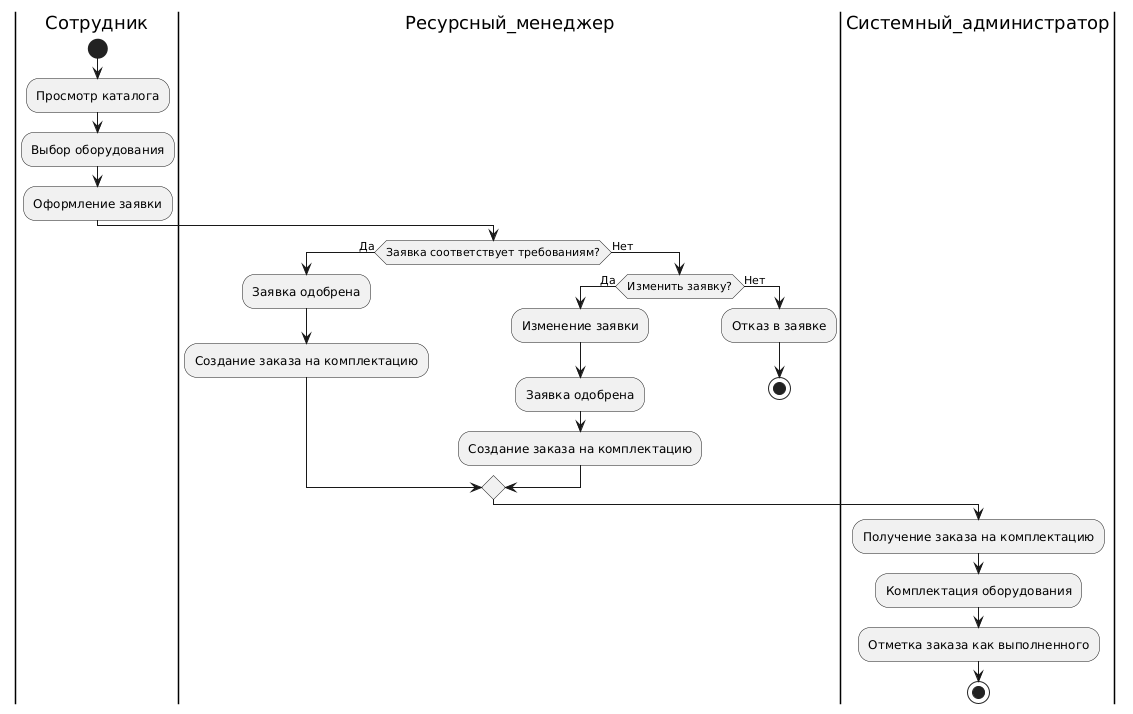

The diagram above was rendered by PlantUML. Its source (embedded in the PNG):
@startuml
|Сотрудник|
start
:Просмотр каталога;
:Выбор оборудования;
:Оформление заявки;

|Ресурсный_менеджер|
if (Заявка соответствует требованиям?) then (Да)
  :Заявка одобрена;
  :Создание заказа на комплектацию;
else (Нет)
  if (Изменить заявку?) then (Да)
    :Изменение заявки;
    :Заявка одобрена;
    :Создание заказа на комплектацию;
  else (Нет)
    :Отказ в заявке;
    stop
  endif
endif

|Системный_администратор|
:Получение заказа на комплектацию;
:Комплектация оборудования;
:Отметка заказа как выполненного;

stop
@enduml